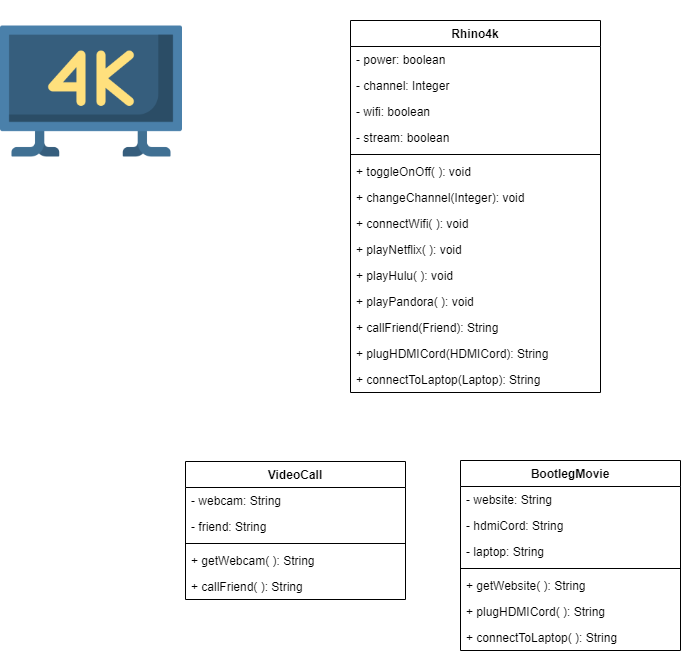

The diagram above was exported from draw.io. Its source (the exported page's mxGraphModel, read from the mxfile embedded in the PNG):
<mxGraphModel dx="868" dy="433" grid="1" gridSize="10" guides="1" tooltips="1" connect="1" arrows="1" fold="1" page="1" pageScale="1" pageWidth="850" pageHeight="1100" math="0" shadow="0">
  <root>
    <mxCell id="0" />
    <mxCell id="1" parent="0" />
    <mxCell id="enwC-4nX7iHFPg8hVa4x-1" value="" style="shape=image;verticalLabelPosition=bottom;labelBackgroundColor=#ffffff;verticalAlign=top;aspect=fixed;imageAspect=0;image=data:image/png,(base64 omitted: 14372 chars);" vertex="1" parent="1">
      <mxGeometry x="20" y="20" width="182" height="182" as="geometry" />
    </mxCell>
    <mxCell id="enwC-4nX7iHFPg8hVa4x-2" value="Rhino4k" style="swimlane;fontStyle=1;align=center;verticalAlign=top;childLayout=stackLayout;horizontal=1;startSize=26;horizontalStack=0;resizeParent=1;resizeParentMax=0;resizeLast=0;collapsible=1;marginBottom=0;" vertex="1" parent="1">
      <mxGeometry x="370" y="40" width="250" height="372" as="geometry" />
    </mxCell>
    <mxCell id="enwC-4nX7iHFPg8hVa4x-3" value="- power: boolean&#10;" style="text;strokeColor=none;fillColor=none;align=left;verticalAlign=top;spacingLeft=4;spacingRight=4;overflow=hidden;rotatable=0;points=[[0,0.5],[1,0.5]];portConstraint=eastwest;" vertex="1" parent="enwC-4nX7iHFPg8hVa4x-2">
      <mxGeometry y="26" width="250" height="26" as="geometry" />
    </mxCell>
    <mxCell id="enwC-4nX7iHFPg8hVa4x-6" value="- channel: Integer&#10;" style="text;strokeColor=none;fillColor=none;align=left;verticalAlign=top;spacingLeft=4;spacingRight=4;overflow=hidden;rotatable=0;points=[[0,0.5],[1,0.5]];portConstraint=eastwest;" vertex="1" parent="enwC-4nX7iHFPg8hVa4x-2">
      <mxGeometry y="52" width="250" height="26" as="geometry" />
    </mxCell>
    <mxCell id="enwC-4nX7iHFPg8hVa4x-7" value="- wifi: boolean&#10;" style="text;strokeColor=none;fillColor=none;align=left;verticalAlign=top;spacingLeft=4;spacingRight=4;overflow=hidden;rotatable=0;points=[[0,0.5],[1,0.5]];portConstraint=eastwest;" vertex="1" parent="enwC-4nX7iHFPg8hVa4x-2">
      <mxGeometry y="78" width="250" height="26" as="geometry" />
    </mxCell>
    <mxCell id="enwC-4nX7iHFPg8hVa4x-8" value="- stream: boolean&#10;" style="text;strokeColor=none;fillColor=none;align=left;verticalAlign=top;spacingLeft=4;spacingRight=4;overflow=hidden;rotatable=0;points=[[0,0.5],[1,0.5]];portConstraint=eastwest;" vertex="1" parent="enwC-4nX7iHFPg8hVa4x-2">
      <mxGeometry y="104" width="250" height="26" as="geometry" />
    </mxCell>
    <mxCell id="enwC-4nX7iHFPg8hVa4x-4" value="" style="line;strokeWidth=1;fillColor=none;align=left;verticalAlign=middle;spacingTop=-1;spacingLeft=3;spacingRight=3;rotatable=0;labelPosition=right;points=[];portConstraint=eastwest;" vertex="1" parent="enwC-4nX7iHFPg8hVa4x-2">
      <mxGeometry y="130" width="250" height="8" as="geometry" />
    </mxCell>
    <mxCell id="enwC-4nX7iHFPg8hVa4x-5" value="+ toggleOnOff( ): void" style="text;strokeColor=none;fillColor=none;align=left;verticalAlign=top;spacingLeft=4;spacingRight=4;overflow=hidden;rotatable=0;points=[[0,0.5],[1,0.5]];portConstraint=eastwest;" vertex="1" parent="enwC-4nX7iHFPg8hVa4x-2">
      <mxGeometry y="138" width="250" height="26" as="geometry" />
    </mxCell>
    <mxCell id="enwC-4nX7iHFPg8hVa4x-21" value="+ changeChannel(Integer): void" style="text;strokeColor=none;fillColor=none;align=left;verticalAlign=top;spacingLeft=4;spacingRight=4;overflow=hidden;rotatable=0;points=[[0,0.5],[1,0.5]];portConstraint=eastwest;" vertex="1" parent="enwC-4nX7iHFPg8hVa4x-2">
      <mxGeometry y="164" width="250" height="26" as="geometry" />
    </mxCell>
    <mxCell id="enwC-4nX7iHFPg8hVa4x-22" value="+ connectWifi( ): void" style="text;strokeColor=none;fillColor=none;align=left;verticalAlign=top;spacingLeft=4;spacingRight=4;overflow=hidden;rotatable=0;points=[[0,0.5],[1,0.5]];portConstraint=eastwest;" vertex="1" parent="enwC-4nX7iHFPg8hVa4x-2">
      <mxGeometry y="190" width="250" height="26" as="geometry" />
    </mxCell>
    <mxCell id="enwC-4nX7iHFPg8hVa4x-23" value="+ playNetflix( ): void" style="text;strokeColor=none;fillColor=none;align=left;verticalAlign=top;spacingLeft=4;spacingRight=4;overflow=hidden;rotatable=0;points=[[0,0.5],[1,0.5]];portConstraint=eastwest;" vertex="1" parent="enwC-4nX7iHFPg8hVa4x-2">
      <mxGeometry y="216" width="250" height="26" as="geometry" />
    </mxCell>
    <mxCell id="enwC-4nX7iHFPg8hVa4x-24" value="+ playHulu( ): void" style="text;strokeColor=none;fillColor=none;align=left;verticalAlign=top;spacingLeft=4;spacingRight=4;overflow=hidden;rotatable=0;points=[[0,0.5],[1,0.5]];portConstraint=eastwest;" vertex="1" parent="enwC-4nX7iHFPg8hVa4x-2">
      <mxGeometry y="242" width="250" height="26" as="geometry" />
    </mxCell>
    <mxCell id="enwC-4nX7iHFPg8hVa4x-25" value="+ playPandora( ): void" style="text;strokeColor=none;fillColor=none;align=left;verticalAlign=top;spacingLeft=4;spacingRight=4;overflow=hidden;rotatable=0;points=[[0,0.5],[1,0.5]];portConstraint=eastwest;" vertex="1" parent="enwC-4nX7iHFPg8hVa4x-2">
      <mxGeometry y="268" width="250" height="26" as="geometry" />
    </mxCell>
    <mxCell id="enwC-4nX7iHFPg8hVa4x-29" value="+ callFriend(Friend): String" style="text;strokeColor=none;fillColor=none;align=left;verticalAlign=top;spacingLeft=4;spacingRight=4;overflow=hidden;rotatable=0;points=[[0,0.5],[1,0.5]];portConstraint=eastwest;" vertex="1" parent="enwC-4nX7iHFPg8hVa4x-2">
      <mxGeometry y="294" width="250" height="26" as="geometry" />
    </mxCell>
    <mxCell id="enwC-4nX7iHFPg8hVa4x-30" value="+ plugHDMICord(HDMICord): String" style="text;strokeColor=none;fillColor=none;align=left;verticalAlign=top;spacingLeft=4;spacingRight=4;overflow=hidden;rotatable=0;points=[[0,0.5],[1,0.5]];portConstraint=eastwest;" vertex="1" parent="enwC-4nX7iHFPg8hVa4x-2">
      <mxGeometry y="320" width="250" height="26" as="geometry" />
    </mxCell>
    <mxCell id="enwC-4nX7iHFPg8hVa4x-31" value="+ connectToLaptop(Laptop): String" style="text;strokeColor=none;fillColor=none;align=left;verticalAlign=top;spacingLeft=4;spacingRight=4;overflow=hidden;rotatable=0;points=[[0,0.5],[1,0.5]];portConstraint=eastwest;" vertex="1" parent="enwC-4nX7iHFPg8hVa4x-2">
      <mxGeometry y="346" width="250" height="26" as="geometry" />
    </mxCell>
    <mxCell id="enwC-4nX7iHFPg8hVa4x-9" value="BootlegMovie" style="swimlane;fontStyle=1;align=center;verticalAlign=top;childLayout=stackLayout;horizontal=1;startSize=26;horizontalStack=0;resizeParent=1;resizeParentMax=0;resizeLast=0;collapsible=1;marginBottom=0;" vertex="1" parent="1">
      <mxGeometry x="480" y="480" width="220" height="190" as="geometry" />
    </mxCell>
    <mxCell id="enwC-4nX7iHFPg8hVa4x-26" value="- website: String" style="text;strokeColor=none;fillColor=none;align=left;verticalAlign=top;spacingLeft=4;spacingRight=4;overflow=hidden;rotatable=0;points=[[0,0.5],[1,0.5]];portConstraint=eastwest;" vertex="1" parent="enwC-4nX7iHFPg8hVa4x-9">
      <mxGeometry y="26" width="220" height="26" as="geometry" />
    </mxCell>
    <mxCell id="enwC-4nX7iHFPg8hVa4x-10" value="- hdmiCord: String" style="text;strokeColor=none;fillColor=none;align=left;verticalAlign=top;spacingLeft=4;spacingRight=4;overflow=hidden;rotatable=0;points=[[0,0.5],[1,0.5]];portConstraint=eastwest;" vertex="1" parent="enwC-4nX7iHFPg8hVa4x-9">
      <mxGeometry y="52" width="220" height="26" as="geometry" />
    </mxCell>
    <mxCell id="enwC-4nX7iHFPg8hVa4x-20" value="- laptop: String" style="text;strokeColor=none;fillColor=none;align=left;verticalAlign=top;spacingLeft=4;spacingRight=4;overflow=hidden;rotatable=0;points=[[0,0.5],[1,0.5]];portConstraint=eastwest;" vertex="1" parent="enwC-4nX7iHFPg8hVa4x-9">
      <mxGeometry y="78" width="220" height="26" as="geometry" />
    </mxCell>
    <mxCell id="enwC-4nX7iHFPg8hVa4x-11" value="" style="line;strokeWidth=1;fillColor=none;align=left;verticalAlign=middle;spacingTop=-1;spacingLeft=3;spacingRight=3;rotatable=0;labelPosition=right;points=[];portConstraint=eastwest;" vertex="1" parent="enwC-4nX7iHFPg8hVa4x-9">
      <mxGeometry y="104" width="220" height="8" as="geometry" />
    </mxCell>
    <mxCell id="enwC-4nX7iHFPg8hVa4x-12" value="+ getWebsite( ): String" style="text;strokeColor=none;fillColor=none;align=left;verticalAlign=top;spacingLeft=4;spacingRight=4;overflow=hidden;rotatable=0;points=[[0,0.5],[1,0.5]];portConstraint=eastwest;" vertex="1" parent="enwC-4nX7iHFPg8hVa4x-9">
      <mxGeometry y="112" width="220" height="26" as="geometry" />
    </mxCell>
    <mxCell id="enwC-4nX7iHFPg8hVa4x-27" value="+ plugHDMICord( ): String" style="text;strokeColor=none;fillColor=none;align=left;verticalAlign=top;spacingLeft=4;spacingRight=4;overflow=hidden;rotatable=0;points=[[0,0.5],[1,0.5]];portConstraint=eastwest;" vertex="1" parent="enwC-4nX7iHFPg8hVa4x-9">
      <mxGeometry y="138" width="220" height="26" as="geometry" />
    </mxCell>
    <mxCell id="enwC-4nX7iHFPg8hVa4x-28" value="+ connectToLaptop( ): String" style="text;strokeColor=none;fillColor=none;align=left;verticalAlign=top;spacingLeft=4;spacingRight=4;overflow=hidden;rotatable=0;points=[[0,0.5],[1,0.5]];portConstraint=eastwest;" vertex="1" parent="enwC-4nX7iHFPg8hVa4x-9">
      <mxGeometry y="164" width="220" height="26" as="geometry" />
    </mxCell>
    <mxCell id="enwC-4nX7iHFPg8hVa4x-14" value="VideoCall" style="swimlane;fontStyle=1;align=center;verticalAlign=top;childLayout=stackLayout;horizontal=1;startSize=26;horizontalStack=0;resizeParent=1;resizeParentMax=0;resizeLast=0;collapsible=1;marginBottom=0;" vertex="1" parent="1">
      <mxGeometry x="205" y="481" width="220" height="138" as="geometry" />
    </mxCell>
    <mxCell id="enwC-4nX7iHFPg8hVa4x-15" value="- webcam: String" style="text;strokeColor=none;fillColor=none;align=left;verticalAlign=top;spacingLeft=4;spacingRight=4;overflow=hidden;rotatable=0;points=[[0,0.5],[1,0.5]];portConstraint=eastwest;" vertex="1" parent="enwC-4nX7iHFPg8hVa4x-14">
      <mxGeometry y="26" width="220" height="26" as="geometry" />
    </mxCell>
    <mxCell id="enwC-4nX7iHFPg8hVa4x-18" value="- friend: String" style="text;strokeColor=none;fillColor=none;align=left;verticalAlign=top;spacingLeft=4;spacingRight=4;overflow=hidden;rotatable=0;points=[[0,0.5],[1,0.5]];portConstraint=eastwest;" vertex="1" parent="enwC-4nX7iHFPg8hVa4x-14">
      <mxGeometry y="52" width="220" height="26" as="geometry" />
    </mxCell>
    <mxCell id="enwC-4nX7iHFPg8hVa4x-16" value="" style="line;strokeWidth=1;fillColor=none;align=left;verticalAlign=middle;spacingTop=-1;spacingLeft=3;spacingRight=3;rotatable=0;labelPosition=right;points=[];portConstraint=eastwest;" vertex="1" parent="enwC-4nX7iHFPg8hVa4x-14">
      <mxGeometry y="78" width="220" height="8" as="geometry" />
    </mxCell>
    <mxCell id="enwC-4nX7iHFPg8hVa4x-17" value="+ getWebcam( ): String" style="text;strokeColor=none;fillColor=none;align=left;verticalAlign=top;spacingLeft=4;spacingRight=4;overflow=hidden;rotatable=0;points=[[0,0.5],[1,0.5]];portConstraint=eastwest;" vertex="1" parent="enwC-4nX7iHFPg8hVa4x-14">
      <mxGeometry y="86" width="220" height="26" as="geometry" />
    </mxCell>
    <mxCell id="enwC-4nX7iHFPg8hVa4x-19" value="+ callFriend( ): String" style="text;strokeColor=none;fillColor=none;align=left;verticalAlign=top;spacingLeft=4;spacingRight=4;overflow=hidden;rotatable=0;points=[[0,0.5],[1,0.5]];portConstraint=eastwest;" vertex="1" parent="enwC-4nX7iHFPg8hVa4x-14">
      <mxGeometry y="112" width="220" height="26" as="geometry" />
    </mxCell>
  </root>
</mxGraphModel>